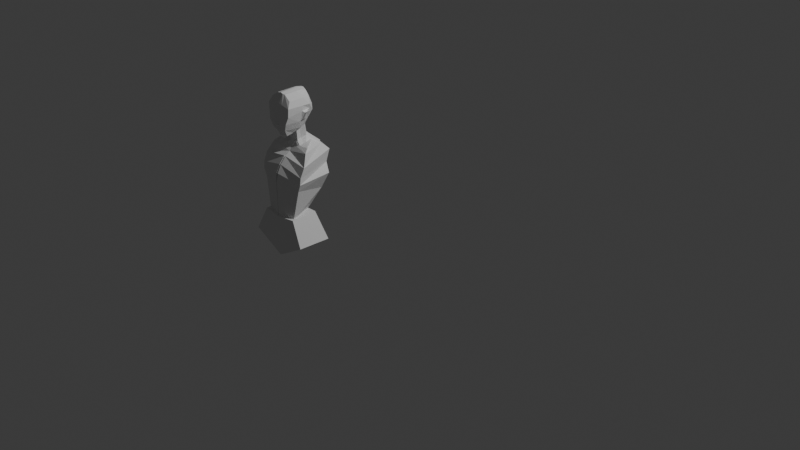 # Source: Vorlage-Charblend.blend  (saved by Blender 4.5.90; exported with 4.5.12 LTS)
import bpy
from mathutils import Matrix  # noqa: F401  (used for matrix-valued properties, if any)

bpy.ops.wm.read_factory_settings(use_empty=True)
scene = bpy.context.scene
scene.name = 'Scene'

# ---- collections
col_collection = bpy.data.collections.new('Collection'); scene.collection.children.link(col_collection)

# ---- materials (node trees are filled in below, after node groups)
mat_material = bpy.data.materials.new('Material')
mat_material.alpha_threshold = 0.0
mat_material.roughness = 0.5
mat_material.line_color = (0.0, 0.0, 0.0, 1.0)

# ---- material node trees
mat_material.use_nodes = True; mat_material.node_tree.nodes.clear()
_N = mat_material.node_tree.nodes; _L = mat_material.node_tree.links
n0 = _N.new('ShaderNodeOutputMaterial'); n0.name = 'Material Output'; n0.location = (200, 100)
n1 = _N.new('ShaderNodeBsdfPrincipled'); n1.name = 'Principled BSDF'; n1.location = (-200, 100)
n1.inputs[3].default_value = 1.45
_L.new(n1.outputs[0], n0.inputs[0])
n0.is_active_output = True

# ---- world
world_world = bpy.data.worlds.new('World'); scene.world = world_world
world_world.use_nodes = True; world_world.node_tree.nodes.clear()
_N = world_world.node_tree.nodes; _L = world_world.node_tree.links
n0 = _N.new('ShaderNodeOutputWorld'); n0.name = 'World Output'; n0.location = (200, 100)
n1 = _N.new('ShaderNodeBackground'); n1.name = 'Background'; n1.location = (-200, 100)
n1.inputs[0].default_value = (0.05088, 0.05088, 0.05088, 1.0)
_L.new(n1.outputs[0], n0.inputs[0])
n0.is_active_output = True
world_world.color = (0.05088, 0.05088, 0.05088)
world_world.sun_shadow_jitter_overblur = 0.0

# ---- cameras
cam_camera = bpy.data.cameras.new('Camera')
cam_camera.clip_end = 100.0
cam_camera.ortho_scale = 7.314

# ---- lights
light_light = bpy.data.lights.new('Light', 'POINT')
light_light.energy = 1000.0
light_light.shadow_soft_size = 0.1

# ---- meshes
me_cube = bpy.data.meshes.new('Cube')
me_cube.from_pydata([(0.6144, 0.9621, 1.193), (0.3327, 0.3821, -0.7621), (0.8189, -0.6926, 1.295), (0.318, -0.6288, -1.092), (0.0, -0.6885, 1.682), (0.0, -0.7565, -1.252), (0.0, 0.9059, 1.684), (0.6647, 0.9392, 0.07684), (0.7686, -1.026, -0.1379), (0.0, -1.322, -0.2986), (0.7459, 1.089, 0.3588), (0.9073, -0.9228, 0.3237), (0.0, -1.064, 0.3168), (0.4293, 0.6665, -0.5915), (0.5607, -0.9361, -0.5948), (0.0, 0.9099, -0.4716), (0.0, -1.08, -0.3474), (0.1207, -0.709, -1.241), (0.3536, 0.933, 1.542), (0.3321, -0.6584, 1.61), (0.2543, -1.119, -0.1456), (0.2788, 1.102, 0.06663), (0.3291, -1.013, 0.325), (0.3291, 1.242, 0.7203), (0.2131, 0.8539, -0.5265), (0.2034, -0.9771, -0.6206), (0.1823, -0.7041, 1.634), (0.1014, -1.27, -0.3027), (0.09114, -1.05, 0.319), (0.07395, -1.051, -0.3306), (0.0434, -0.7423, -1.252), (0.08615, 0.9566, 1.668), (0.05902, 0.8944, -0.4868), (0.7292, 1.067, 0.7597), (0.9552, -0.9228, 0.88), (0.0, 1.288, 0.8548), (0.0, -0.9379, 1.105), (0.3465, -0.9409, 1.014), (0.3502, 1.106, 1.219), (0.1596, 1.081, 1.464), (0.09596, -0.9483, 1.066), (0.8159, 0.3122, 1.298), (0.3327, -0.1673, -0.9873), (0.0, -0.2575, -0.9368), (0.0, 0.1087, 1.738), (0.5741, -0.1223, -0.6507), (0.351, 0.1983, 1.633), (0.1207, -0.2248, -0.9551), (0.03342, -0.2484, -0.9419), (0.1424, 0.1216, 1.708), (0.9603, 0.1765, 0.8625), (0.3327, 0.1074, -0.8747), (0.8143, 0.8146, 1.189), (0.0, 0.04946, -0.837), (0.0, 0.5073, 1.766), (0.5808, 0.3166, -0.6369), (0.3442, 0.6361, 1.64), (0.1207, 0.07047, -0.8507), (0.03342, 0.05528, -0.8408), (0.1061, 0.5438, 1.74), (0.9629, 0.7262, 0.8538), (0.8342, 0.1372, -0.04877), (0.8007, -0.03926, -0.159), (1.004, 0.2586, 0.4375), (0.94, 0.1339, 0.5165), (0.8218, 0.4426, -0.02783), (0.7355, 0.5156, -0.198), (0.9075, 0.5804, 0.4475), (0.8507, 0.7645, 0.5509), (0.8218, 0.463, -0.06862), (0.8342, 0.1576, -0.08956), (1.004, 0.279, 0.3967), (0.9075, 0.6008, 0.4067), (0.9013, 0.5381, 0.0175), (0.966, 0.2326, -0.003436), (1.129, 0.3541, 0.4828), (1.128, 0.6759, 0.4929), (1.004, 1.376, -1.854), (0.947, 0.3027, -2.071), (0.947, 0.02795, -2.184), (0.0, 0.2795, -2.049), (0.0, 0.2769, -2.047), (0.0, 1.619, -1.734), (0.7878, 1.563, -1.789), (0.735, 0.2863, -2.056), (0.0, 1.604, -1.75), (0.0, -0.02998, -2.146), (0.735, -0.008967, -2.16), (0.0, -0.02416, -2.15), (1.004, 1.376, -1.854), (0.947, 0.3027, -2.071), (0.9524, 0.02757, -2.17), (0.0, 1.619, -1.734), (0.0, 0.2769, -2.047), (0.7878, 1.563, -1.789), (0.0, 1.604, -1.75), (0.735, -0.008967, -2.16), (0.0, -0.02998, -2.146), (0.0, -0.02416, -2.15), (0.09978, 0.1344, -1.577), (0.1922, 0.9827, -1.288), (0.4084, 0.7954, -1.353), (0.3121, 0.45, -1.488), (0.3121, 0.1753, -1.601), (0.04068, 1.023, -1.249), (0.02788, 0.1193, -1.567), (0.0, 0.1134, -1.563), (0.0, 1.039, -1.233)], [], [(47, 42, 3, 17), (50, 41, 2, 34), (38, 18, 0, 33), (40, 26, 4, 36), (49, 44, 4, 26), (29, 27, 9, 16), (24, 21, 7, 13), (27, 28, 12, 9), (21, 23, 10, 7), (42, 45, 14, 3), (107, 104, 95, 82), (30, 29, 16, 5), (3, 14, 25, 17), (103, 99, 96, 91), (8, 11, 22, 20), (14, 8, 20, 25), (41, 46, 19, 2), (34, 2, 19, 37), (39, 31, 18, 38), (48, 47, 17, 30), (43, 48, 30, 5), (35, 6, 31, 39), (35, 39, 38, 23, 21, 24, 32, 15), (100, 101, 89, 94), (17, 25, 29, 30), (20, 22, 28, 27), (25, 20, 27, 29), (46, 49, 26, 19), (37, 19, 26, 40), (22, 37, 40, 28), (11, 34, 37, 22), (28, 40, 36, 12), (23, 38, 33, 10), (56, 59, 49, 46), (53, 58, 48, 43), (58, 57, 47, 48), (52, 56, 46, 41), (51, 55, 45, 42), (59, 54, 44, 49), (60, 52, 41, 50), (57, 51, 42, 47), (102, 103, 91, 90), (33, 0, 52, 60), (31, 6, 54, 59), (1, 13, 55, 51), (0, 18, 56, 52), (104, 100, 94, 95), (105, 106, 86, 98), (18, 31, 59, 56), (65, 61, 62, 66), (68, 64, 63, 67), (64, 62, 61, 63), (67, 65, 66, 68), (62, 64, 11, 8), (55, 66, 62, 45), (45, 62, 8, 14), (63, 61, 70, 71), (64, 50, 34, 11), (68, 60, 50, 64), (7, 10, 68, 66), (13, 7, 66, 55), (10, 33, 60, 68), (71, 70, 74, 75), (67, 63, 71, 72), (61, 65, 69, 70), (65, 67, 72, 69), (73, 76, 75, 74), (70, 69, 73, 74), (69, 72, 76, 73), (72, 71, 75, 76), (84, 83, 77, 78), (80, 85, 83, 84), (93, 92, 85, 80), (84, 78, 79, 87), (80, 84, 87, 88), (93, 80, 88, 97), (99, 105, 98, 96), (101, 102, 90, 89), (78, 77, 89, 90), (79, 78, 90, 91), (92, 93, 81, 82), (77, 83, 94, 89), (83, 85, 95, 94), (85, 92, 82, 95), (93, 97, 86, 81), (87, 79, 91, 96), (88, 87, 96, 98), (97, 88, 98, 86), (13, 1, 102, 101), (57, 58, 105, 99), (58, 53, 106, 105), (32, 24, 100, 104), (1, 51, 103, 102), (24, 13, 101, 100), (51, 57, 99, 103), (15, 32, 104, 107)])
_uv = me_cube.uv_layers.new(name='UVMap')
_uv.uv.foreach_set('vector', [0.2953, 0.625, 0.375, 0.625, 0.375, 0.75, 0.2953, 0.75, 0.5934, 0.625, 0.625, 0.625, 0.625, 0.75, 0.5934, 0.75, 0.5934, 0.4203, 0.625, 0.4203, 0.625, 0.5, 0.5934, 0.5, 0.5934, 0.8624, 0.625, 0.8624, 0.625, 0.875, 0.5934, 0.875, 0.7374, 0.625, 0.75, 0.625, 0.75, 0.75, 0.7374, 0.75, 0.4395, 0.8624, 0.4983, 0.8624, 0.4983, 0.875, 0.4395, 0.875, 0.4395, 0.4203, 0.4983, 0.4203, 0.4983, 0.5, 0.4395, 0.5, 0.4983, 0.8624, 0.5595, 0.8624, 0.5595, 0.875, 0.4983, 0.875, 0.4983, 0.4203, 0.5595, 0.4203, 0.5595, 0.5, 0.4983, 0.5, 0.375, 0.625, 0.4395, 0.625, 0.4395, 0.75, 0.375, 0.75, 0.4395, 0.375, 0.4395, 0.3876, 0.4395, 0.3876, 0.4395, 0.375, 0.375, 0.8624, 0.4395, 0.8624, 0.4395, 0.875, 0.375, 0.875, 0.375, 0.75, 0.4395, 0.75, 0.4395, 0.8297, 0.375, 0.8297, 0.375, 0.5625, 0.2953, 0.5625, 0.2953, 0.5625, 0.375, 0.5625, 0.4983, 0.75, 0.5595, 0.75, 0.5595, 0.8297, 0.4983, 0.8297, 0.4395, 0.75, 0.4983, 0.75, 0.4983, 0.8297, 0.4395, 0.8297, 0.625, 0.625, 0.7047, 0.625, 0.7047, 0.75, 0.625, 0.75, 0.5934, 0.75, 0.625, 0.75, 0.625, 0.8297, 0.5934, 0.8297, 0.5934, 0.3876, 0.625, 0.3876, 0.625, 0.4203, 0.5934, 0.4203, 0.2626, 0.625, 0.2953, 0.625, 0.2953, 0.75, 0.2626, 0.75, 0.25, 0.625, 0.2626, 0.625, 0.2626, 0.75, 0.25, 0.75, 0.5934, 0.375, 0.625, 0.375, 0.625, 0.3876, 0.5934, 0.3876, 0.5934, 0.375, 0.5934, 0.3876, 0.5934, 0.4203, 0.5595, 0.4203, 0.4983, 0.4203, 0.4395, 0.4203, 0.4395, 0.3876, 0.4395, 0.375, 0.4395, 0.4203, 0.4395, 0.5, 0.4395, 0.5, 0.4395, 0.4203, 0.375, 0.8297, 0.4395, 0.8297, 0.4395, 0.8624, 0.375, 0.8624, 0.4983, 0.8297, 0.5595, 0.8297, 0.5595, 0.8624, 0.4983, 0.8624, 0.4395, 0.8297, 0.4983, 0.8297, 0.4983, 0.8624, 0.4395, 0.8624, 0.7047, 0.625, 0.7374, 0.625, 0.7374, 0.75, 0.7047, 0.75, 0.5934, 0.8297, 0.625, 0.8297, 0.625, 0.8624, 0.5934, 0.8624, 0.5595, 0.8297, 0.5934, 0.8297, 0.5934, 0.8624, 0.5595, 0.8624, 0.5595, 0.75, 0.5934, 0.75, 0.5934, 0.8297, 0.5595, 0.8297, 0.5595, 0.8624, 0.5934, 0.8624, 0.5934, 0.875, 0.5595, 0.875, 0.5595, 0.4203, 0.5934, 0.4203, 0.5934, 0.5, 0.5595, 0.5, 0.7047, 0.5625, 0.7374, 0.5625, 0.7374, 0.625, 0.7047, 0.625, 0.25, 0.5625, 0.2626, 0.5625, 0.2626, 0.625, 0.25, 0.625, 0.2626, 0.5625, 0.2953, 0.5625, 0.2953, 0.625, 0.2626, 0.625, 0.625, 0.5625, 0.7047, 0.5625, 0.7047, 0.625, 0.625, 0.625, 0.375, 0.5625, 0.4395, 0.5625, 0.4395, 0.625, 0.375, 0.625, 0.7374, 0.5625, 0.75, 0.5625, 0.75, 0.625, 0.7374, 0.625, 0.5934, 0.5625, 0.625, 0.5625, 0.625, 0.625, 0.5934, 0.625, 0.2953, 0.5625, 0.375, 0.5625, 0.375, 0.625, 0.2953, 0.625, 0.375, 0.5, 0.375, 0.5625, 0.375, 0.5625, 0.375, 0.5, 0.5934, 0.5, 0.625, 0.5, 0.625, 0.5625, 0.5934, 0.5625, 0.7374, 0.5, 0.75, 0.5, 0.75, 0.5625, 0.7374, 0.5625, 0.375, 0.5, 0.4395, 0.5, 0.4395, 0.5625, 0.375, 0.5625, 0.625, 0.5, 0.7047, 0.5, 0.7047, 0.5625, 0.625, 0.5625, 0.4395, 0.3876, 0.4395, 0.4203, 0.4395, 0.4203, 0.4395, 0.3876, 0.2626, 0.5625, 0.25, 0.5625, 0.25, 0.5625, 0.2626, 0.5625, 0.7047, 0.5, 0.7374, 0.5, 0.7374, 0.5625, 0.7047, 0.5625, 0.5042, 0.5717, 0.5043, 0.6159, 0.4908, 0.6347, 0.4906, 0.5526, 0.5697, 0.5522, 0.5679, 0.6332, 0.5535, 0.6168, 0.5536, 0.5708, 0.5679, 0.6332, 0.4908, 0.6347, 0.5043, 0.6159, 0.5535, 0.6168, 0.5536, 0.5708, 0.5042, 0.5717, 0.4906, 0.5526, 0.5697, 0.5522, 0.4908, 0.6347, 0.5679, 0.6332, 0.5595, 0.75, 0.4983, 0.75, 0.4395, 0.5625, 0.4906, 0.5526, 0.4908, 0.6347, 0.4395, 0.625, 0.4395, 0.625, 0.4908, 0.6347, 0.4983, 0.75, 0.4395, 0.75, 0.5535, 0.6168, 0.5043, 0.6159, 0.5043, 0.6159, 0.5535, 0.6168, 0.5679, 0.6332, 0.5934, 0.625, 0.5934, 0.75, 0.5595, 0.75, 0.5697, 0.5522, 0.5934, 0.5625, 0.5934, 0.625, 0.5679, 0.6332, 0.4983, 0.5, 0.5595, 0.5, 0.5697, 0.5522, 0.4906, 0.5526, 0.4395, 0.5, 0.4983, 0.5, 0.4906, 0.5526, 0.4395, 0.5625, 0.5595, 0.5, 0.5934, 0.5, 0.5934, 0.5625, 0.5697, 0.5522, 0.5535, 0.6168, 0.5043, 0.6159, 0.5043, 0.6159, 0.5535, 0.6168, 0.5536, 0.5708, 0.5535, 0.6168, 0.5535, 0.6168, 0.5536, 0.5708, 0.5043, 0.6159, 0.5042, 0.5717, 0.5042, 0.5717, 0.5043, 0.6159, 0.5042, 0.5717, 0.5536, 0.5708, 0.5536, 0.5708, 0.5042, 0.5717, 0.5042, 0.5717, 0.5536, 0.5708, 0.5535, 0.6168, 0.5043, 0.6159, 0.5043, 0.6159, 0.5042, 0.5717, 0.5042, 0.5717, 0.5043, 0.6159, 0.5042, 0.5717, 0.5536, 0.5708, 0.5536, 0.5708, 0.5042, 0.5717, 0.5536, 0.5708, 0.5535, 0.6168, 0.5535, 0.6168, 0.5536, 0.5708, 0.375, 0.4203, 0.4395, 0.4203, 0.4395, 0.5, 0.375, 0.5, 0.375, 0.3876, 0.4395, 0.3876, 0.4395, 0.4203, 0.375, 0.4203, 0.375, 0.375, 0.4395, 0.375, 0.4395, 0.3876, 0.375, 0.3876, 0.2953, 0.5, 0.375, 0.5, 0.375, 0.5625, 0.2953, 0.5625, 0.2626, 0.5, 0.2953, 0.5, 0.2953, 0.5625, 0.2626, 0.5625, 0.25, 0.5, 0.2626, 0.5, 0.2626, 0.5625, 0.25, 0.5625, 0.2953, 0.5625, 0.2626, 0.5625, 0.2626, 0.5625, 0.2953, 0.5625, 0.4395, 0.5, 0.375, 0.5, 0.375, 0.5, 0.4395, 0.5, 0.375, 0.5, 0.4395, 0.5, 0.4395, 0.5, 0.375, 0.5, 0.375, 0.5625, 0.375, 0.5, 0.375, 0.5, 0.375, 0.5625, 0.4395, 0.375, 0.375, 0.375, 0.375, 0.375, 0.4395, 0.375, 0.4395, 0.5, 0.4395, 0.4203, 0.4395, 0.4203, 0.4395, 0.5, 0.4395, 0.4203, 0.4395, 0.3876, 0.4395, 0.3876, 0.4395, 0.4203, 0.4395, 0.3876, 0.4395, 0.375, 0.4395, 0.375, 0.4395, 0.3876, 0.25, 0.5, 0.25, 0.5625, 0.25, 0.5625, 0.25, 0.5, 0.2953, 0.5625, 0.375, 0.5625, 0.375, 0.5625, 0.2953, 0.5625, 0.2626, 0.5625, 0.2953, 0.5625, 0.2953, 0.5625, 0.2626, 0.5625, 0.25, 0.5625, 0.2626, 0.5625, 0.2626, 0.5625, 0.25, 0.5625, 0.4395, 0.5, 0.375, 0.5, 0.375, 0.5, 0.4395, 0.5, 0.2953, 0.5625, 0.2626, 0.5625, 0.2626, 0.5625, 0.2953, 0.5625, 0.2626, 0.5625, 0.25, 0.5625, 0.25, 0.5625, 0.2626, 0.5625, 0.4395, 0.3876, 0.4395, 0.4203, 0.4395, 0.4203, 0.4395, 0.3876, 0.375, 0.5, 0.375, 0.5625, 0.375, 0.5625, 0.375, 0.5, 0.4395, 0.4203, 0.4395, 0.5, 0.4395, 0.5, 0.4395, 0.4203, 0.375, 0.5625, 0.2953, 0.5625, 0.2953, 0.5625, 0.375, 0.5625, 0.4395, 0.375, 0.4395, 0.3876, 0.4395, 0.3876, 0.4395, 0.375])
me_cube.materials.append(mat_material)
me_cube.use_mirror_vertex_groups = False
me_cube.update()
me_w_rfel = bpy.data.meshes.new('Würfel')
me_w_rfel.from_pydata([(-0.4656, -0.05978, -0.2317), (-0.4993, -0.1795, 0.02194), (-0.4758, 0.005085, -0.2414), (-0.5055, -0.001291, 0.06524), (0.2804, -0.07894, -0.2069), (0.2216, -0.2078, -0.04705), (0.283, 0.0, -0.2107), (0.2039, 0.0, -0.04866), (0.01614, 0.0, -0.3268), (-0.06555, -0.00852, 0.1209), (-0.03204, -0.2714, -0.2855), (-0.1099, -0.2818, 0.06112), (-0.1274, 0.0, -0.2668), (-0.1844, -0.2491, 0.04731), (-0.1511, -0.002569, 0.1216), (-0.2036, -0.1882, -0.2794), (0.09693, -0.006788, 0.04461), (0.1893, -0.2182, -0.3103), (0.2067, 0.0, -0.35), (0.06001, -0.2898, 0.03642), (0.1401, 0.0, -0.0104), (0.2365, -0.1529, -0.2521), (0.249, 0.0, -0.2928), (0.1801, -0.2425, -0.006313), (0.1141, 0.0, -0.3349), (-0.03792, -0.2862, 0.06451), (0.01802, -0.007862, 0.09193), (0.05624, -0.2009, -0.3011)], [], [(0, 1, 3, 2), (22, 20, 7, 6), (6, 7, 5, 4), (15, 13, 1, 0), (22, 6, 4, 21), (14, 3, 1, 13), (26, 9, 11, 25), (12, 8, 10, 15), (27, 25, 11, 10), (12, 14, 9, 8), (2, 3, 14, 12), (2, 12, 15, 0), (9, 14, 13, 11), (10, 11, 13, 15), (21, 23, 19, 17), (20, 16, 19, 23), (24, 18, 17, 27), (24, 26, 16, 18), (7, 20, 23, 5), (4, 5, 23, 21), (18, 22, 21, 17), (18, 16, 20, 22), (8, 9, 26, 24), (8, 24, 27, 10), (17, 19, 25, 27), (16, 26, 25, 19)])
_uv = me_w_rfel.uv_layers.new(name='UV-Map')
_uv.uv.foreach_set('vector', [0.375, 0.0, 0.625, 0.0, 0.625, 0.25, 0.375, 0.25, 0.375, 0.473, 0.625, 0.473, 0.625, 0.5, 0.375, 0.5, 0.375, 0.5, 0.625, 0.5, 0.625, 0.75, 0.375, 0.75, 0.375, 0.9379, 0.625, 0.9379, 0.625, 1.0, 0.375, 1.0, 0.348, 0.5, 0.375, 0.5, 0.375, 0.75, 0.348, 0.75, 0.8129, 0.5, 0.875, 0.5, 0.875, 0.75, 0.8129, 0.75, 0.7106, 0.5, 0.7474, 0.5, 0.7474, 0.75, 0.7106, 0.75, 0.1871, 0.5, 0.2526, 0.5, 0.2526, 0.75, 0.1871, 0.75, 0.375, 0.8356, 0.625, 0.8356, 0.625, 0.8724, 0.375, 0.8724, 0.375, 0.3121, 0.625, 0.3121, 0.625, 0.3776, 0.375, 0.3776, 0.375, 0.25, 0.625, 0.25, 0.625, 0.3121, 0.375, 0.3121, 0.125, 0.5, 0.1871, 0.5, 0.1871, 0.75, 0.125, 0.75, 0.7474, 0.5, 0.8129, 0.5, 0.8129, 0.75, 0.7474, 0.75, 0.375, 0.8724, 0.625, 0.8724, 0.625, 0.9379, 0.375, 0.9379, 0.375, 0.777, 0.625, 0.777, 0.625, 0.8023, 0.375, 0.8023, 0.652, 0.5, 0.6773, 0.5, 0.6773, 0.75, 0.652, 0.75, 0.2894, 0.5, 0.3227, 0.5, 0.3227, 0.75, 0.2894, 0.75, 0.375, 0.4144, 0.625, 0.4144, 0.625, 0.4477, 0.375, 0.4477, 0.625, 0.5, 0.652, 0.5, 0.652, 0.75, 0.625, 0.75, 0.375, 0.75, 0.625, 0.75, 0.625, 0.777, 0.375, 0.777, 0.3227, 0.5, 0.348, 0.5, 0.348, 0.75, 0.3227, 0.75, 0.375, 0.4477, 0.625, 0.4477, 0.625, 0.473, 0.375, 0.473, 0.375, 0.3776, 0.625, 0.3776, 0.625, 0.4144, 0.375, 0.4144, 0.2526, 0.5, 0.2894, 0.5, 0.2894, 0.75, 0.2526, 0.75, 0.375, 0.8023, 0.625, 0.8023, 0.625, 0.8356, 0.375, 0.8356, 0.6773, 0.5, 0.7106, 0.5, 0.7106, 0.75, 0.6773, 0.75])
me_w_rfel.update()
me_w_rfel_001 = bpy.data.meshes.new('Würfel.001')
me_w_rfel_001.from_pydata([(0.3298, -0.8398, -0.4946), (0.202, -0.8169, -0.2472), (0.3298, -0.4954, -0.4984), (0.1961, -0.5403, -0.2338), (0.0, -0.4839, -0.6834), (0.0, -0.532, -0.2463), (0.0, -0.8283, -0.6796), (0.0, -0.8459, -0.2539)], [], [(4, 5, 3, 2), (2, 3, 1, 0), (4, 2, 0, 6), (3, 5, 7, 1), (0, 1, 7, 6)])
_uv = me_w_rfel_001.uv_layers.new(name='UV-Map')
_uv.uv.foreach_set('vector', [0.375, 0.375, 0.625, 0.375, 0.625, 0.5, 0.375, 0.5, 0.375, 0.5, 0.625, 0.5, 0.625, 0.75, 0.375, 0.75, 0.25, 0.5, 0.375, 0.5, 0.375, 0.75, 0.25, 0.75, 0.625, 0.5, 0.75, 0.5, 0.75, 0.75, 0.625, 0.75, 0.375, 0.75, 0.625, 0.75, 0.625, 0.875, 0.375, 0.875])
me_w_rfel_001.update()

# ---- objects
ob_kopf = bpy.data.objects.new('Kopf', me_cube)
ob_light = bpy.data.objects.new('Light', light_light)
ob_camera = bpy.data.objects.new('Camera', cam_camera)
ob_vorlage_001 = bpy.data.objects.new('Vorlage.001', None)
ob_vorlage = bpy.data.objects.new('Vorlage', None)
ob_torso = bpy.data.objects.new('Torso', me_w_rfel)
ob_h_fte = bpy.data.objects.new('Hüfte', me_w_rfel_001)

# ---- transforms, parenting, visibility, modifiers, constraints
ob_kopf.location = (-0.4001, -1.004, 1.263)
ob_kopf.scale = (0.1519, 0.1519, 0.1519)
ob_kopf.lock_rotations_4d = False
ob_kopf.empty_display_type = 'ARROWS'
ob_kopf.lineart.crease_threshold = 0.0
_m = ob_kopf.modifiers.new('Spiegeln', 'MIRROR')
_m.use_clip = True
ob_light.location = (4.076, 1.005, 5.904)
ob_light.rotation_euler = (0.6503, 0.05522, 1.866)
ob_light.lock_rotations_4d = False
ob_light.empty_display_type = 'ARROWS'
ob_light.color = (0.0, 0.0, 0.0, 0.0)
ob_light.lineart.crease_threshold = 0.0
ob_camera.location = (7.359, -6.926, 4.958)
ob_camera.rotation_euler = (1.109, 0.0, 0.8149)
ob_camera.lock_rotations_4d = False
ob_camera.empty_display_type = 'ARROWS'
ob_camera.color = (0.0, 0.0, 0.0, 0.0)
ob_camera.display_type = 'WIRE'
ob_camera.lineart.crease_threshold = 0.0
ob_vorlage_001.location = (-0.01271, 0.006985, 0.01319)
ob_vorlage_001.rotation_euler = (1.571, 0.0, 0.0)
ob_vorlage_001.empty_display_type = 'IMAGE'
ob_vorlage_001.empty_display_size = 7.435
ob_vorlage_001.empty_image_offset = (-0.3307, -0.5056)
ob_vorlage_001.use_empty_image_alpha = True
ob_vorlage_001.color = (1.0, 1.0, 1.0, 0.2)
ob_vorlage.location = (4.368, -4.129, 0.01319)
ob_vorlage.rotation_euler = (1.571, 3.725e-09, 1.571)
ob_vorlage.empty_display_type = 'IMAGE'
ob_vorlage.empty_display_size = 7.435
ob_vorlage.empty_image_offset = (-0.3307, -0.5056)
ob_vorlage.use_empty_image_alpha = True
ob_vorlage.color = (1.0, 1.0, 1.0, 0.2)
ob_torso.location = (-0.407, -1.064, 0.78)
ob_torso.rotation_euler = (-0.0227, -1.426, 1.571)
_m = ob_torso.modifiers.new('Spiegeln', 'MIRROR')
_m.use_axis = (False, True, False)
_m.use_clip = True
ob_h_fte.location = (-0.403, -0.3768, 0.5522)
_m = ob_h_fte.modifiers.new('Spiegeln', 'MIRROR')
_m.use_clip = True

# ---- collection membership
col_collection.objects.link(ob_kopf)
col_collection.objects.link(ob_light)
col_collection.objects.link(ob_camera)
col_collection.objects.link(ob_vorlage_001)
col_collection.objects.link(ob_vorlage)
col_collection.objects.link(ob_torso)
col_collection.objects.link(ob_h_fte)

# ---- scene / render settings (as saved in the file)
scene.camera = ob_camera
scene.frame_start = 1; scene.frame_end = 250; scene.frame_set(29)
scene.render.engine = 'BLENDER_EEVEE_NEXT'
bpy.context.view_layer.update()
